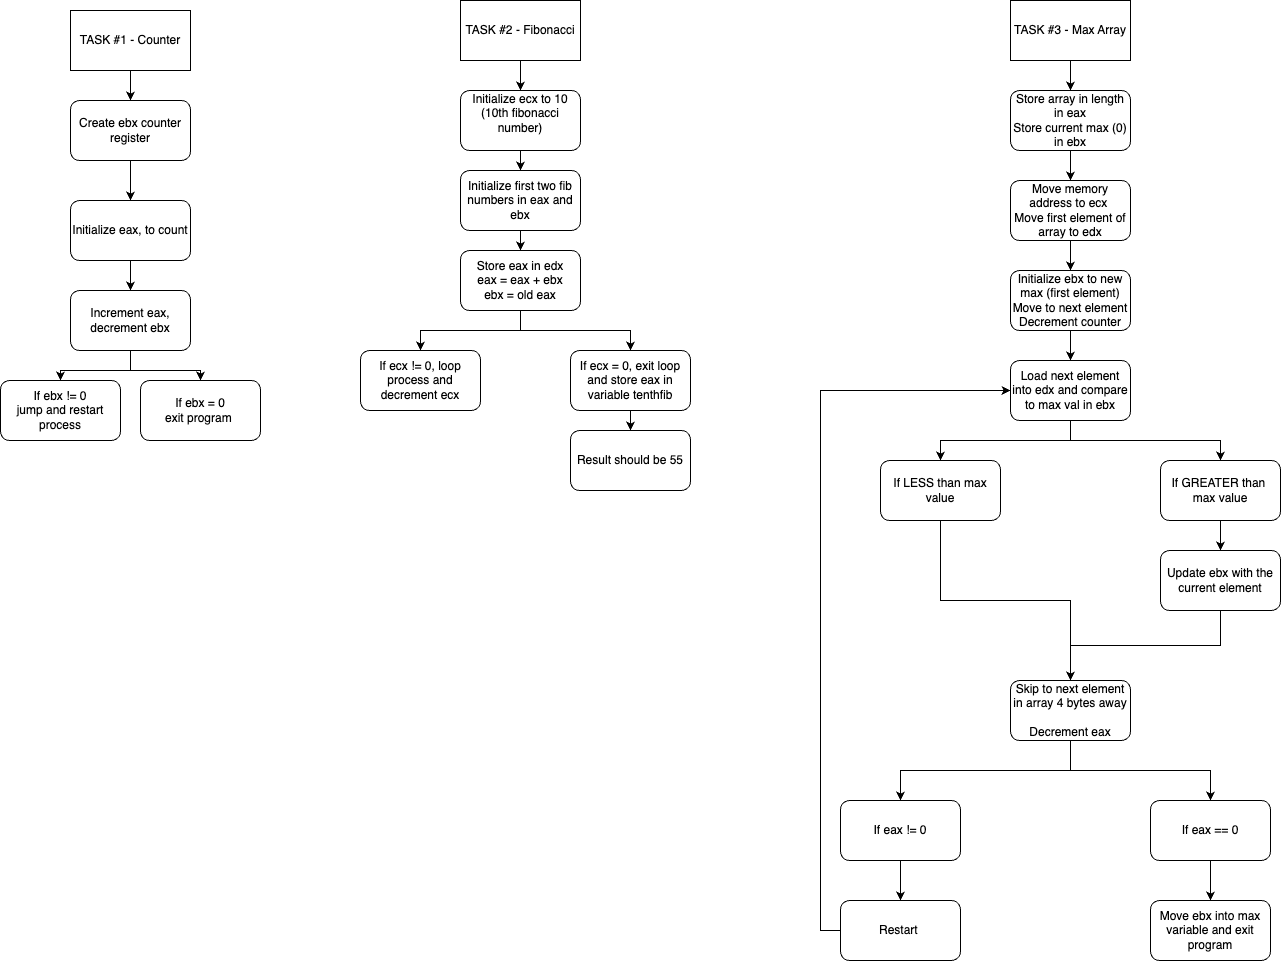

The diagram above was exported from draw.io. Its source (the exported page's mxGraphModel, read from the mxfile embedded in the PNG):
<mxGraphModel dx="2284" dy="761" grid="1" gridSize="10" guides="1" tooltips="1" connect="1" arrows="1" fold="1" page="1" pageScale="1" pageWidth="850" pageHeight="1100" math="0" shadow="0">
  <root>
    <mxCell id="0" />
    <mxCell id="1" parent="0" />
    <mxCell id="cbkirJ4t4WtNciI5DwzQ-6" style="edgeStyle=orthogonalEdgeStyle;rounded=0;orthogonalLoop=1;jettySize=auto;html=1;exitX=0.5;exitY=1;exitDx=0;exitDy=0;entryX=0.5;entryY=0;entryDx=0;entryDy=0;" edge="1" parent="1" source="cbkirJ4t4WtNciI5DwzQ-1" target="cbkirJ4t4WtNciI5DwzQ-2">
      <mxGeometry relative="1" as="geometry" />
    </mxCell>
    <mxCell id="cbkirJ4t4WtNciI5DwzQ-1" value="Create ebx counter register" style="rounded=1;whiteSpace=wrap;html=1;" vertex="1" parent="1">
      <mxGeometry x="-30" y="170" width="120" height="60" as="geometry" />
    </mxCell>
    <mxCell id="cbkirJ4t4WtNciI5DwzQ-7" style="edgeStyle=orthogonalEdgeStyle;rounded=0;orthogonalLoop=1;jettySize=auto;html=1;exitX=0.5;exitY=1;exitDx=0;exitDy=0;entryX=0.5;entryY=0;entryDx=0;entryDy=0;" edge="1" parent="1" source="cbkirJ4t4WtNciI5DwzQ-2" target="cbkirJ4t4WtNciI5DwzQ-3">
      <mxGeometry relative="1" as="geometry" />
    </mxCell>
    <mxCell id="cbkirJ4t4WtNciI5DwzQ-2" value="Initialize eax, to count" style="rounded=1;whiteSpace=wrap;html=1;" vertex="1" parent="1">
      <mxGeometry x="-30" y="270" width="120" height="60" as="geometry" />
    </mxCell>
    <mxCell id="cbkirJ4t4WtNciI5DwzQ-9" style="edgeStyle=orthogonalEdgeStyle;rounded=0;orthogonalLoop=1;jettySize=auto;html=1;exitX=0.5;exitY=1;exitDx=0;exitDy=0;entryX=0.5;entryY=0;entryDx=0;entryDy=0;" edge="1" parent="1" source="cbkirJ4t4WtNciI5DwzQ-3" target="cbkirJ4t4WtNciI5DwzQ-4">
      <mxGeometry relative="1" as="geometry" />
    </mxCell>
    <mxCell id="cbkirJ4t4WtNciI5DwzQ-10" style="edgeStyle=orthogonalEdgeStyle;rounded=0;orthogonalLoop=1;jettySize=auto;html=1;exitX=0.5;exitY=1;exitDx=0;exitDy=0;entryX=0.5;entryY=0;entryDx=0;entryDy=0;" edge="1" parent="1" source="cbkirJ4t4WtNciI5DwzQ-3" target="cbkirJ4t4WtNciI5DwzQ-5">
      <mxGeometry relative="1" as="geometry" />
    </mxCell>
    <mxCell id="cbkirJ4t4WtNciI5DwzQ-3" value="Increment eax, decrement ebx" style="rounded=1;whiteSpace=wrap;html=1;" vertex="1" parent="1">
      <mxGeometry x="-30" y="360" width="120" height="60" as="geometry" />
    </mxCell>
    <mxCell id="cbkirJ4t4WtNciI5DwzQ-4" value="If ebx != 0&lt;div&gt;jump and restart process&lt;/div&gt;" style="rounded=1;whiteSpace=wrap;html=1;" vertex="1" parent="1">
      <mxGeometry x="-100" y="450" width="120" height="60" as="geometry" />
    </mxCell>
    <mxCell id="cbkirJ4t4WtNciI5DwzQ-5" value="If ebx = 0&lt;div&gt;exit program&amp;nbsp;&lt;/div&gt;" style="rounded=1;whiteSpace=wrap;html=1;" vertex="1" parent="1">
      <mxGeometry x="40" y="450" width="120" height="60" as="geometry" />
    </mxCell>
    <mxCell id="cbkirJ4t4WtNciI5DwzQ-14" style="edgeStyle=orthogonalEdgeStyle;rounded=0;orthogonalLoop=1;jettySize=auto;html=1;entryX=0.5;entryY=0;entryDx=0;entryDy=0;" edge="1" parent="1" source="cbkirJ4t4WtNciI5DwzQ-11" target="cbkirJ4t4WtNciI5DwzQ-1">
      <mxGeometry relative="1" as="geometry" />
    </mxCell>
    <mxCell id="cbkirJ4t4WtNciI5DwzQ-11" value="TASK #1 - Counter" style="rounded=0;whiteSpace=wrap;html=1;" vertex="1" parent="1">
      <mxGeometry x="-30" y="80" width="120" height="60" as="geometry" />
    </mxCell>
    <mxCell id="cbkirJ4t4WtNciI5DwzQ-17" style="edgeStyle=orthogonalEdgeStyle;rounded=0;orthogonalLoop=1;jettySize=auto;html=1;entryX=0.5;entryY=0;entryDx=0;entryDy=0;" edge="1" parent="1" source="cbkirJ4t4WtNciI5DwzQ-12" target="cbkirJ4t4WtNciI5DwzQ-13">
      <mxGeometry relative="1" as="geometry" />
    </mxCell>
    <mxCell id="cbkirJ4t4WtNciI5DwzQ-12" value="TASK #2 - Fibonacci" style="rounded=0;whiteSpace=wrap;html=1;" vertex="1" parent="1">
      <mxGeometry x="360" y="70" width="120" height="60" as="geometry" />
    </mxCell>
    <mxCell id="cbkirJ4t4WtNciI5DwzQ-18" style="edgeStyle=orthogonalEdgeStyle;rounded=0;orthogonalLoop=1;jettySize=auto;html=1;exitX=0.5;exitY=1;exitDx=0;exitDy=0;entryX=0.5;entryY=0;entryDx=0;entryDy=0;" edge="1" parent="1" source="cbkirJ4t4WtNciI5DwzQ-13" target="cbkirJ4t4WtNciI5DwzQ-15">
      <mxGeometry relative="1" as="geometry" />
    </mxCell>
    <mxCell id="cbkirJ4t4WtNciI5DwzQ-13" value="Initialize ecx to 10 (10th fibonacci number)&lt;div&gt;&lt;br&gt;&lt;/div&gt;" style="rounded=1;whiteSpace=wrap;html=1;" vertex="1" parent="1">
      <mxGeometry x="360" y="160" width="120" height="60" as="geometry" />
    </mxCell>
    <mxCell id="cbkirJ4t4WtNciI5DwzQ-19" style="edgeStyle=orthogonalEdgeStyle;rounded=0;orthogonalLoop=1;jettySize=auto;html=1;exitX=0.5;exitY=1;exitDx=0;exitDy=0;" edge="1" parent="1" source="cbkirJ4t4WtNciI5DwzQ-15" target="cbkirJ4t4WtNciI5DwzQ-16">
      <mxGeometry relative="1" as="geometry" />
    </mxCell>
    <mxCell id="cbkirJ4t4WtNciI5DwzQ-15" value="&lt;div&gt;Initialize first two fib numbers in eax and ebx&lt;/div&gt;" style="rounded=1;whiteSpace=wrap;html=1;" vertex="1" parent="1">
      <mxGeometry x="360" y="240" width="120" height="60" as="geometry" />
    </mxCell>
    <mxCell id="cbkirJ4t4WtNciI5DwzQ-21" style="edgeStyle=orthogonalEdgeStyle;rounded=0;orthogonalLoop=1;jettySize=auto;html=1;exitX=0.5;exitY=1;exitDx=0;exitDy=0;entryX=0.5;entryY=0;entryDx=0;entryDy=0;" edge="1" parent="1" source="cbkirJ4t4WtNciI5DwzQ-16" target="cbkirJ4t4WtNciI5DwzQ-20">
      <mxGeometry relative="1" as="geometry">
        <mxPoint x="335" y="420" as="targetPoint" />
      </mxGeometry>
    </mxCell>
    <mxCell id="cbkirJ4t4WtNciI5DwzQ-23" style="edgeStyle=orthogonalEdgeStyle;rounded=0;orthogonalLoop=1;jettySize=auto;html=1;exitX=0.5;exitY=1;exitDx=0;exitDy=0;entryX=0.5;entryY=0;entryDx=0;entryDy=0;" edge="1" parent="1" source="cbkirJ4t4WtNciI5DwzQ-16" target="cbkirJ4t4WtNciI5DwzQ-22">
      <mxGeometry relative="1" as="geometry" />
    </mxCell>
    <mxCell id="cbkirJ4t4WtNciI5DwzQ-16" value="&lt;div&gt;Store eax in edx&lt;/div&gt;&lt;div&gt;eax = eax + ebx&lt;/div&gt;&lt;div&gt;ebx = old eax&lt;/div&gt;" style="rounded=1;whiteSpace=wrap;html=1;" vertex="1" parent="1">
      <mxGeometry x="360" y="320" width="120" height="60" as="geometry" />
    </mxCell>
    <mxCell id="cbkirJ4t4WtNciI5DwzQ-20" value="If ecx != 0, loop process and decrement ecx" style="rounded=1;whiteSpace=wrap;html=1;" vertex="1" parent="1">
      <mxGeometry x="260" y="420" width="120" height="60" as="geometry" />
    </mxCell>
    <mxCell id="cbkirJ4t4WtNciI5DwzQ-25" style="edgeStyle=orthogonalEdgeStyle;rounded=0;orthogonalLoop=1;jettySize=auto;html=1;exitX=0.5;exitY=1;exitDx=0;exitDy=0;entryX=0.5;entryY=0;entryDx=0;entryDy=0;" edge="1" parent="1" source="cbkirJ4t4WtNciI5DwzQ-22" target="cbkirJ4t4WtNciI5DwzQ-24">
      <mxGeometry relative="1" as="geometry" />
    </mxCell>
    <mxCell id="cbkirJ4t4WtNciI5DwzQ-22" value="If ecx = 0, exit loop and store eax in variable tenthfib" style="rounded=1;whiteSpace=wrap;html=1;" vertex="1" parent="1">
      <mxGeometry x="470" y="420" width="120" height="60" as="geometry" />
    </mxCell>
    <mxCell id="cbkirJ4t4WtNciI5DwzQ-24" value="Result should be 55" style="rounded=1;whiteSpace=wrap;html=1;" vertex="1" parent="1">
      <mxGeometry x="470" y="500" width="120" height="60" as="geometry" />
    </mxCell>
    <mxCell id="cbkirJ4t4WtNciI5DwzQ-52" style="edgeStyle=orthogonalEdgeStyle;rounded=0;orthogonalLoop=1;jettySize=auto;html=1;exitX=0.5;exitY=1;exitDx=0;exitDy=0;entryX=0.5;entryY=0;entryDx=0;entryDy=0;" edge="1" parent="1" source="cbkirJ4t4WtNciI5DwzQ-26" target="cbkirJ4t4WtNciI5DwzQ-27">
      <mxGeometry relative="1" as="geometry" />
    </mxCell>
    <mxCell id="cbkirJ4t4WtNciI5DwzQ-26" value="TASK #3 - Max Array" style="rounded=0;whiteSpace=wrap;html=1;" vertex="1" parent="1">
      <mxGeometry x="910" y="70" width="120" height="60" as="geometry" />
    </mxCell>
    <mxCell id="cbkirJ4t4WtNciI5DwzQ-53" style="edgeStyle=orthogonalEdgeStyle;rounded=0;orthogonalLoop=1;jettySize=auto;html=1;exitX=0.5;exitY=1;exitDx=0;exitDy=0;entryX=0.5;entryY=0;entryDx=0;entryDy=0;" edge="1" parent="1" source="cbkirJ4t4WtNciI5DwzQ-27" target="cbkirJ4t4WtNciI5DwzQ-28">
      <mxGeometry relative="1" as="geometry" />
    </mxCell>
    <mxCell id="cbkirJ4t4WtNciI5DwzQ-27" value="&lt;div&gt;Store array in length in eax&lt;/div&gt;&lt;div&gt;Store current max (0) in ebx&lt;/div&gt;" style="rounded=1;whiteSpace=wrap;html=1;" vertex="1" parent="1">
      <mxGeometry x="910" y="160" width="120" height="60" as="geometry" />
    </mxCell>
    <mxCell id="cbkirJ4t4WtNciI5DwzQ-54" style="edgeStyle=orthogonalEdgeStyle;rounded=0;orthogonalLoop=1;jettySize=auto;html=1;exitX=0.5;exitY=1;exitDx=0;exitDy=0;entryX=0.5;entryY=0;entryDx=0;entryDy=0;" edge="1" parent="1" source="cbkirJ4t4WtNciI5DwzQ-28" target="cbkirJ4t4WtNciI5DwzQ-29">
      <mxGeometry relative="1" as="geometry" />
    </mxCell>
    <mxCell id="cbkirJ4t4WtNciI5DwzQ-28" value="&lt;div&gt;Move memory address to ecx&amp;nbsp;&lt;/div&gt;&lt;div&gt;Move first element of array to edx&lt;/div&gt;" style="rounded=1;whiteSpace=wrap;html=1;" vertex="1" parent="1">
      <mxGeometry x="910" y="250" width="120" height="60" as="geometry" />
    </mxCell>
    <mxCell id="cbkirJ4t4WtNciI5DwzQ-55" style="edgeStyle=orthogonalEdgeStyle;rounded=0;orthogonalLoop=1;jettySize=auto;html=1;exitX=0.5;exitY=1;exitDx=0;exitDy=0;entryX=0.5;entryY=0;entryDx=0;entryDy=0;" edge="1" parent="1" source="cbkirJ4t4WtNciI5DwzQ-29" target="cbkirJ4t4WtNciI5DwzQ-30">
      <mxGeometry relative="1" as="geometry" />
    </mxCell>
    <mxCell id="cbkirJ4t4WtNciI5DwzQ-29" value="Initialize ebx to new max (first element)&lt;div&gt;Move to next element Decrement counter&lt;/div&gt;" style="rounded=1;whiteSpace=wrap;html=1;" vertex="1" parent="1">
      <mxGeometry x="910" y="340" width="120" height="60" as="geometry" />
    </mxCell>
    <mxCell id="cbkirJ4t4WtNciI5DwzQ-43" style="edgeStyle=orthogonalEdgeStyle;rounded=0;orthogonalLoop=1;jettySize=auto;html=1;exitX=0.5;exitY=1;exitDx=0;exitDy=0;entryX=0.5;entryY=0;entryDx=0;entryDy=0;" edge="1" parent="1" source="cbkirJ4t4WtNciI5DwzQ-30" target="cbkirJ4t4WtNciI5DwzQ-32">
      <mxGeometry relative="1" as="geometry" />
    </mxCell>
    <mxCell id="cbkirJ4t4WtNciI5DwzQ-44" style="edgeStyle=orthogonalEdgeStyle;rounded=0;orthogonalLoop=1;jettySize=auto;html=1;exitX=0.5;exitY=1;exitDx=0;exitDy=0;" edge="1" parent="1" source="cbkirJ4t4WtNciI5DwzQ-30" target="cbkirJ4t4WtNciI5DwzQ-31">
      <mxGeometry relative="1" as="geometry" />
    </mxCell>
    <mxCell id="cbkirJ4t4WtNciI5DwzQ-30" value="Load next element into edx and compare to max val in ebx" style="rounded=1;whiteSpace=wrap;html=1;" vertex="1" parent="1">
      <mxGeometry x="910" y="430" width="120" height="60" as="geometry" />
    </mxCell>
    <mxCell id="cbkirJ4t4WtNciI5DwzQ-45" style="edgeStyle=orthogonalEdgeStyle;rounded=0;orthogonalLoop=1;jettySize=auto;html=1;exitX=0.5;exitY=1;exitDx=0;exitDy=0;entryX=0.5;entryY=0;entryDx=0;entryDy=0;" edge="1" parent="1" source="cbkirJ4t4WtNciI5DwzQ-31" target="cbkirJ4t4WtNciI5DwzQ-34">
      <mxGeometry relative="1" as="geometry" />
    </mxCell>
    <mxCell id="cbkirJ4t4WtNciI5DwzQ-31" value="If GREATER than&amp;nbsp; max value" style="rounded=1;whiteSpace=wrap;html=1;" vertex="1" parent="1">
      <mxGeometry x="1060" y="530" width="120" height="60" as="geometry" />
    </mxCell>
    <mxCell id="cbkirJ4t4WtNciI5DwzQ-47" style="edgeStyle=orthogonalEdgeStyle;rounded=0;orthogonalLoop=1;jettySize=auto;html=1;exitX=0.5;exitY=1;exitDx=0;exitDy=0;" edge="1" parent="1" source="cbkirJ4t4WtNciI5DwzQ-32" target="cbkirJ4t4WtNciI5DwzQ-33">
      <mxGeometry relative="1" as="geometry" />
    </mxCell>
    <mxCell id="cbkirJ4t4WtNciI5DwzQ-32" value="If LESS than max value" style="rounded=1;whiteSpace=wrap;html=1;" vertex="1" parent="1">
      <mxGeometry x="780" y="530" width="120" height="60" as="geometry" />
    </mxCell>
    <mxCell id="cbkirJ4t4WtNciI5DwzQ-48" style="edgeStyle=orthogonalEdgeStyle;rounded=0;orthogonalLoop=1;jettySize=auto;html=1;exitX=0.5;exitY=1;exitDx=0;exitDy=0;entryX=0.5;entryY=0;entryDx=0;entryDy=0;" edge="1" parent="1" source="cbkirJ4t4WtNciI5DwzQ-33" target="cbkirJ4t4WtNciI5DwzQ-36">
      <mxGeometry relative="1" as="geometry" />
    </mxCell>
    <mxCell id="cbkirJ4t4WtNciI5DwzQ-50" style="edgeStyle=orthogonalEdgeStyle;rounded=0;orthogonalLoop=1;jettySize=auto;html=1;exitX=0.5;exitY=1;exitDx=0;exitDy=0;" edge="1" parent="1" source="cbkirJ4t4WtNciI5DwzQ-33" target="cbkirJ4t4WtNciI5DwzQ-37">
      <mxGeometry relative="1" as="geometry" />
    </mxCell>
    <mxCell id="cbkirJ4t4WtNciI5DwzQ-33" value="Skip to next element in array 4 bytes away&lt;div&gt;&lt;br&gt;&lt;/div&gt;&lt;div&gt;Decrement eax&lt;/div&gt;" style="rounded=1;whiteSpace=wrap;html=1;" vertex="1" parent="1">
      <mxGeometry x="910" y="750" width="120" height="60" as="geometry" />
    </mxCell>
    <mxCell id="cbkirJ4t4WtNciI5DwzQ-46" style="edgeStyle=orthogonalEdgeStyle;rounded=0;orthogonalLoop=1;jettySize=auto;html=1;exitX=0.5;exitY=1;exitDx=0;exitDy=0;entryX=0.5;entryY=0;entryDx=0;entryDy=0;" edge="1" parent="1" source="cbkirJ4t4WtNciI5DwzQ-34" target="cbkirJ4t4WtNciI5DwzQ-33">
      <mxGeometry relative="1" as="geometry" />
    </mxCell>
    <mxCell id="cbkirJ4t4WtNciI5DwzQ-34" value="Update ebx with the current element" style="rounded=1;whiteSpace=wrap;html=1;" vertex="1" parent="1">
      <mxGeometry x="1060" y="620" width="120" height="60" as="geometry" />
    </mxCell>
    <mxCell id="cbkirJ4t4WtNciI5DwzQ-49" style="edgeStyle=orthogonalEdgeStyle;rounded=0;orthogonalLoop=1;jettySize=auto;html=1;exitX=0.5;exitY=1;exitDx=0;exitDy=0;entryX=0.5;entryY=0;entryDx=0;entryDy=0;" edge="1" parent="1" source="cbkirJ4t4WtNciI5DwzQ-36" target="cbkirJ4t4WtNciI5DwzQ-38">
      <mxGeometry relative="1" as="geometry" />
    </mxCell>
    <mxCell id="cbkirJ4t4WtNciI5DwzQ-36" value="If eax == 0" style="rounded=1;whiteSpace=wrap;html=1;" vertex="1" parent="1">
      <mxGeometry x="1050" y="870" width="120" height="60" as="geometry" />
    </mxCell>
    <mxCell id="cbkirJ4t4WtNciI5DwzQ-51" style="edgeStyle=orthogonalEdgeStyle;rounded=0;orthogonalLoop=1;jettySize=auto;html=1;exitX=0.5;exitY=1;exitDx=0;exitDy=0;" edge="1" parent="1" source="cbkirJ4t4WtNciI5DwzQ-37" target="cbkirJ4t4WtNciI5DwzQ-39">
      <mxGeometry relative="1" as="geometry" />
    </mxCell>
    <mxCell id="cbkirJ4t4WtNciI5DwzQ-37" value="If eax != 0" style="rounded=1;whiteSpace=wrap;html=1;" vertex="1" parent="1">
      <mxGeometry x="740" y="870" width="120" height="60" as="geometry" />
    </mxCell>
    <mxCell id="cbkirJ4t4WtNciI5DwzQ-38" value="Move ebx into max variable and exit program" style="rounded=1;whiteSpace=wrap;html=1;" vertex="1" parent="1">
      <mxGeometry x="1050" y="970" width="120" height="60" as="geometry" />
    </mxCell>
    <mxCell id="cbkirJ4t4WtNciI5DwzQ-42" style="edgeStyle=orthogonalEdgeStyle;rounded=0;orthogonalLoop=1;jettySize=auto;html=1;exitX=0;exitY=0.5;exitDx=0;exitDy=0;entryX=0;entryY=0.5;entryDx=0;entryDy=0;" edge="1" parent="1" source="cbkirJ4t4WtNciI5DwzQ-39" target="cbkirJ4t4WtNciI5DwzQ-30">
      <mxGeometry relative="1" as="geometry" />
    </mxCell>
    <mxCell id="cbkirJ4t4WtNciI5DwzQ-39" value="Restart&amp;nbsp;" style="rounded=1;whiteSpace=wrap;html=1;" vertex="1" parent="1">
      <mxGeometry x="740" y="970" width="120" height="60" as="geometry" />
    </mxCell>
    <mxCell id="cbkirJ4t4WtNciI5DwzQ-40" style="edgeStyle=orthogonalEdgeStyle;rounded=0;orthogonalLoop=1;jettySize=auto;html=1;exitX=0.5;exitY=1;exitDx=0;exitDy=0;" edge="1" parent="1" source="cbkirJ4t4WtNciI5DwzQ-39" target="cbkirJ4t4WtNciI5DwzQ-39">
      <mxGeometry relative="1" as="geometry" />
    </mxCell>
  </root>
</mxGraphModel>